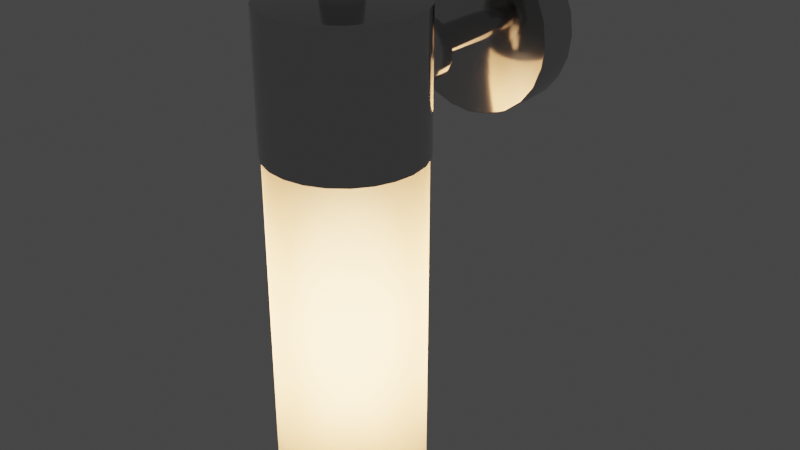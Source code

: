 # Source: conce.blend  (saved by Blender 2.82.7; exported with 4.5.12 LTS)
import bpy
from mathutils import Matrix  # noqa: F401  (used for matrix-valued properties, if any)

bpy.ops.wm.read_factory_settings(use_empty=True)
scene = bpy.context.scene
scene.name = 'Scene'

# ---- collections
col_collection = bpy.data.collections.new('Collection'); scene.collection.children.link(col_collection)

# ---- materials (node trees are filled in below, after node groups)
mat_chrompbr = bpy.data.materials.new('chromPBR')
mat_chrompbr.alpha_threshold = 0.0
mat_chrompbr.roughness = 0.5
mat_glass = bpy.data.materials.new('glass')
mat_glass.alpha_threshold = 0.0
mat_glass.roughness = 0.5
mat_bulb = bpy.data.materials.new('bulb')
mat_bulb.alpha_threshold = 0.0
mat_bulb.roughness = 0.5
mat_edge = bpy.data.materials.new('edge')
mat_edge.alpha_threshold = 0.0
mat_edge.roughness = 0.5
mat_cable = bpy.data.materials.new('cable')
mat_cable.alpha_threshold = 0.0
mat_cable.roughness = 0.5

# ---- node groups
ng_glass = bpy.data.node_groups.new('glass', 'ShaderNodeTree')
_s = ng_glass.interface.new_socket(name='Shader', in_out='OUTPUT', socket_type='NodeSocketShader')
_s = ng_glass.interface.new_socket(name='Color', in_out='INPUT', socket_type='NodeSocketColor')
_s.default_value = (0.9714, 0.964, 0.8566, 1.0)
_s = ng_glass.interface.new_socket(name='Color', in_out='INPUT', socket_type='NodeSocketColor')
_s.default_value = (1.0, 0.9096, 0.8413, 1.0)
_N = ng_glass.nodes; _L = ng_glass.links
n0 = _N.new('ShaderNodeMixShader'); n0.name = 'Mix Shader.001'; n0.location = (212, 176)
n1 = _N.new('ShaderNodeBsdfTransparent'); n1.name = 'Transparent BSDF.001'; n1.location = (177, 7)
n2 = _N.new('ShaderNodeLightPath'); n2.name = 'Light Path'; n2.location = (-309, 373)
n3 = _N.new('ShaderNodeMixShader'); n3.name = 'Mix Shader'; n3.location = (-8, 157)
n4 = _N.new('ShaderNodeBsdfTranslucent'); n4.name = 'Translucent BSDF'; n4.location = (-282, -30)
n5 = _N.new('ShaderNodeMixShader'); n5.name = 'Mix Shader.003'; n5.location = (-199, -135)
n5.inputs[0].default_value = 0.8273
n6 = _N.new('ShaderNodeBsdfTranslucent'); n6.name = 'Translucent BSDF.001'; n6.location = (-397, -373)
n7 = _N.new('ShaderNodeMixShader'); n7.name = 'Mix Shader.002'; n7.location = (459, 166)
n8 = _N.new('ShaderNodeMixShader'); n8.name = 'Mix Shader.004'; n8.location = (681, 174)
n8.inputs[0].default_value = 0.2
n9 = _N.new('ShaderNodeBsdfDiffuse'); n9.name = 'Diffuse BSDF'; n9.location = (468, -12)
n9.inputs[1].default_value = 0.05
n10 = _N.new('ShaderNodeBsdfGlass'); n10.name = 'Glass BSDF'; n10.location = (-377, -179)
n10.distribution = 'BECKMANN'
n10.inputs[1].default_value = 1.0
n10.inputs[2].default_value = 1.55
n11 = _N.new('ShaderNodeGamma'); n11.name = 'Gamma'; n11.location = (-665, -239)
n12 = _N.new('ShaderNodeGamma'); n12.name = 'Gamma.001'; n12.location = (-681, -142)
n13 = _N.new('NodeGroupOutput'); n13.name = 'Group Output'; n13.location = (881, 0)
n14 = _N.new('NodeGroupInput'); n14.name = 'Group Input'; n14.location = (-998, -167)
n15 = _N.new('ShaderNodeValue'); n15.name = 'Value'; n15.location = (-31, 10)
n15.outputs[0].default_value = 1.1
_L.new(n3.outputs[0], n0.inputs[1])
_L.new(n2.outputs[6], n3.inputs[0])
_L.new(n0.outputs[0], n7.inputs[1])
_L.new(n2.outputs[0], n0.inputs[0])
_L.new(n7.outputs[0], n8.inputs[1])
_L.new(n1.outputs[0], n7.inputs[2])
_L.new(n2.outputs[1], n7.inputs[0])
_L.new(n15.outputs[0], n1.inputs[0])
_L.new(n4.outputs[0], n3.inputs[1])
_L.new(n10.outputs[0], n5.inputs[1])
_L.new(n5.outputs[0], n3.inputs[2])
_L.new(n5.outputs[0], n0.inputs[2])
_L.new(n6.outputs[0], n5.inputs[2])
_L.new(n8.outputs[0], n13.inputs[0])
_L.new(n9.outputs[0], n8.inputs[2])
_L.new(n11.outputs[0], n4.inputs[0])
_L.new(n11.outputs[0], n6.inputs[0])
_L.new(n12.outputs[0], n9.inputs[0])
_L.new(n12.outputs[0], n10.inputs[0])
_L.new(n14.outputs[0], n12.inputs[0])
_L.new(n14.outputs[1], n11.inputs[0])
n13.is_active_output = True

# ---- material node trees
mat_chrompbr.use_nodes = True; mat_chrompbr.node_tree.nodes.clear()
_N = mat_chrompbr.node_tree.nodes; _L = mat_chrompbr.node_tree.links
n0 = _N.new('ShaderNodeOutputMaterial'); n0.name = 'Material Output'; n0.location = (747, 323)
n1 = _N.new('ShaderNodeBsdfPrincipled'); n1.name = 'Principled BSDF'; n1.location = (517, 363)
n1.width = 150
n1.subsurface_method = 'BURLEY'
n1.inputs[0].default_value = (0.556, 0.556, 0.556, 1.0)
n1.inputs[1].default_value = 1.0
n1.inputs[2].default_value = 0.1
n1.inputs[3].default_value = 2.97
n1.inputs[9].default_value = (1.0, 1.0, 1.0)
n1.inputs[27].default_value = (0.0, 0.0, 0.0, 1.0)
n1.inputs[28].default_value = 1.0
_L.new(n1.outputs[0], n0.inputs[0])
n0.is_active_output = True
mat_glass.use_nodes = True; mat_glass.node_tree.nodes.clear()
_N = mat_glass.node_tree.nodes; _L = mat_glass.node_tree.links
n0 = _N.new('ShaderNodeOutputMaterial'); n0.name = 'Material Output'; n0.location = (1120, 269)
n1 = _N.new('ShaderNodeGroup'); n1.name = 'Group'; n1.location = (912, 260)
n1.node_tree = ng_glass
n1.inputs[0].default_value = (0.9714, 0.964, 0.8566, 1.0)
n1.inputs[1].default_value = (0.6567, 0.4882, 0.3508, 1.0)
_L.new(n1.outputs[0], n0.inputs[0])
n0.is_active_output = True
mat_bulb.use_nodes = True; mat_bulb.node_tree.nodes.clear()
_N = mat_bulb.node_tree.nodes; _L = mat_bulb.node_tree.links
n0 = _N.new('ShaderNodeEmission'); n0.name = 'Emission'; n0.location = (240, 279)
n0.inputs[1].default_value = 10.0
n1 = _N.new('ShaderNodeValue'); n1.name = 'Value'; n1.location = (34, 176)
n1.outputs[0].default_value = 1.4
n2 = _N.new('ShaderNodeMixShader'); n2.name = 'Mix Shader'; n2.location = (569, 318)
n3 = _N.new('ShaderNodeOutputMaterial'); n3.name = 'Material Output'; n3.location = (1025, 281)
n4 = _N.new('ShaderNodeMixShader'); n4.name = 'Mix Shader.001'; n4.location = (805, 364)
n4.inputs[0].default_value = 0.9
n5 = _N.new('ShaderNodeBsdfTransparent'); n5.name = 'Transparent BSDF'; n5.location = (241, 161)
n6 = _N.new('ShaderNodeBsdfTransparent'); n6.name = 'Transparent BSDF.001'; n6.location = (608, 415)
n7 = _N.new('ShaderNodeLightPath'); n7.name = 'Light Path'; n7.location = (129, 556)
n8 = _N.new('ShaderNodeBlackbody'); n8.name = 'Blackbody'; n8.location = (-42, 261)
n8.inputs[0].default_value = 4000.0
_L.new(n0.outputs[0], n2.inputs[1])
_L.new(n5.outputs[0], n2.inputs[2])
_L.new(n1.outputs[0], n5.inputs[0])
_L.new(n4.outputs[0], n3.inputs[0])
_L.new(n2.outputs[0], n4.inputs[2])
_L.new(n6.outputs[0], n4.inputs[1])
_L.new(n7.outputs[1], n2.inputs[0])
_L.new(n8.outputs[0], n0.inputs[0])
n3.is_active_output = True
mat_edge.use_nodes = True; mat_edge.node_tree.nodes.clear()
_N = mat_edge.node_tree.nodes; _L = mat_edge.node_tree.links
n0 = _N.new('ShaderNodeOutputMaterial'); n0.name = 'Material Output'; n0.location = (747, 323)
n1 = _N.new('ShaderNodeBsdfPrincipled'); n1.name = 'Principled BSDF'; n1.location = (517, 362)
n1.width = 150
n1.subsurface_method = 'BURLEY'
n1.inputs[0].default_value = (0.0, 0.0, 0.0, 1.0)
n1.inputs[1].default_value = 1.0
n1.inputs[2].default_value = 0.7667
n1.inputs[3].default_value = 1.45
n1.inputs[9].default_value = (1.0, 1.0, 1.0)
n1.inputs[27].default_value = (0.0, 0.0, 0.0, 1.0)
n1.inputs[28].default_value = 1.0
_L.new(n1.outputs[0], n0.inputs[0])
n0.is_active_output = True
mat_cable.use_nodes = True; mat_cable.node_tree.nodes.clear()
_N = mat_cable.node_tree.nodes; _L = mat_cable.node_tree.links
n0 = _N.new('ShaderNodeOutputMaterial'); n0.name = 'Material Output'; n0.location = (470, 300)
n1 = _N.new('ShaderNodeBsdfPrincipled'); n1.name = 'Principled BSDF'; n1.location = (240, 301)
n1.width = 150
n1.subsurface_method = 'BURLEY'
n1.inputs[0].default_value = (0.0, 0.0, 0.0, 1.0)
n1.inputs[2].default_value = 0.35
n1.inputs[3].default_value = 1.45
n1.inputs[9].default_value = (1.0, 1.0, 1.0)
n1.inputs[27].default_value = (0.0, 0.0, 0.0, 1.0)
n1.inputs[28].default_value = 1.0
_L.new(n1.outputs[0], n0.inputs[0])
n0.is_active_output = True

# ---- world
world_world = bpy.data.worlds.new('World'); scene.world = world_world
world_world.use_nodes = True; world_world.node_tree.nodes.clear()
_N = world_world.node_tree.nodes; _L = world_world.node_tree.links
n0 = _N.new('ShaderNodeOutputWorld'); n0.name = 'World Output'; n0.location = (300, 300)
n1 = _N.new('ShaderNodeBackground'); n1.name = 'Background'; n1.location = (10, 300)
n1.inputs[0].default_value = (0.05088, 0.05088, 0.05088, 1.0)
_L.new(n1.outputs[0], n0.inputs[0])
n0.is_active_output = True
world_world.color = (0.05088, 0.05088, 0.05088)
world_world.use_sun_shadow = False
world_world.sun_shadow_jitter_overblur = 0.0

# ---- meshes
me_cylinder_003 = bpy.data.meshes.new('Cylinder.003')
me_cylinder_003.from_pydata([(9.611e-06, -0.07747, -0.02566), (0.01078, -0.07605, -0.02566), (0.02082, -0.0719, -0.02566), (0.02944, -0.06528, -0.02566), (0.03606, -0.05666, -0.02566), (0.04022, -0.04662, -0.02566), (0.04163, -0.03585, -0.02566), (0.04022, -0.02508, -0.02566), (0.03606, -0.01504, -0.02566), (0.02944, -0.006417, -0.02566), (0.02082, 0.0001979, -0.02566), (0.01078, 0.004356, -0.02566), (9.626e-06, 0.005774, -0.02566), (-0.01076, 0.004356, -0.02566), (-0.0208, 0.0001979, -0.02566), (-0.02942, -0.006417, -0.02566), (-0.03604, -0.01504, -0.02566), (-0.0402, -0.02508, -0.02566), (-0.04161, -0.03585, -0.02566), (-0.0402, -0.04662, -0.02566), (-0.03604, -0.05666, -0.02566), (-0.02942, -0.06528, -0.02566), (-0.0208, -0.0719, -0.02566), (-0.01076, -0.07605, -0.02566), (9.611e-06, -0.07747, 0.04745), (0.01078, -0.07605, 0.04745), (0.02082, -0.0719, 0.04745), (0.02944, -0.06528, 0.04745), (0.03606, -0.05666, 0.04745), (0.04022, -0.04662, 0.04745), (0.04163, -0.03585, 0.04745), (0.04022, -0.02508, 0.04745), (0.03606, -0.01504, 0.04745), (0.02944, -0.006417, 0.04745), (0.02082, 0.0001979, 0.04745), (0.01078, 0.004356, 0.04745), (9.626e-06, 0.005774, 0.04745), (-0.01076, 0.004356, 0.04745), (-0.0208, 0.0001979, 0.04745), (-0.02942, -0.006417, 0.04745), (-0.03604, -0.01504, 0.04745), (-0.0402, -0.02508, 0.04745), (-0.04161, -0.03585, 0.04745), (-0.0402, -0.04662, 0.04745), (-0.03604, -0.05666, 0.04745), (-0.02942, -0.06528, 0.04745), (-0.0208, -0.0719, 0.04745), (-0.01076, -0.07605, 0.04745), (9.611e-06, -0.07732, 0.04812), (0.01074, -0.07591, 0.04812), (0.02075, -0.07177, 0.04812), (0.02934, -0.06517, 0.04812), (0.03593, -0.05659, 0.04812), (0.04007, -0.04658, 0.04812), (0.04148, -0.03585, 0.04812), (0.04007, -0.02512, 0.04812), (0.03593, -0.01511, 0.04812), (0.02934, -0.006524, 0.04812), (0.02075, 6.686e-05, 0.04812), (0.01074, 0.00421, 0.04812), (9.626e-06, 0.005623, 0.04812), (-0.01072, 0.00421, 0.04812), (-0.02073, 6.688e-05, 0.04812), (-0.02932, -0.006524, 0.04812), (-0.03591, -0.01511, 0.04812), (-0.04005, -0.02512, 0.04812), (-0.04146, -0.03585, 0.04812), (-0.04005, -0.04658, 0.04812), (-0.03591, -0.05659, 0.04812), (-0.02932, -0.06517, 0.04812), (-0.02073, -0.07177, 0.04812), (-0.01072, -0.07591, 0.04812), (9.611e-06, -0.07611, 0.04847), (0.01043, -0.07474, 0.04847), (0.02014, -0.07071, 0.04847), (0.02848, -0.06432, 0.04847), (0.03488, -0.05598, 0.04847), (0.0389, -0.04627, 0.04847), (0.04027, -0.03585, 0.04847), (0.0389, -0.02543, 0.04847), (0.03488, -0.01572, 0.04847), (0.02848, -0.007382, 0.04847), (0.02014, -0.0009838, 0.04847), (0.01043, 0.003038, 0.04847), (9.626e-06, 0.00441, 0.04847), (-0.01041, 0.003038, 0.04847), (-0.02012, -0.0009838, 0.04847), (-0.02846, -0.007382, 0.04847), (-0.03486, -0.01572, 0.04847), (-0.03888, -0.02543, 0.04847), (-0.04025, -0.03585, 0.04847), (-0.03888, -0.04627, 0.04847), (-0.03486, -0.05598, 0.04847), (-0.02846, -0.06432, 0.04847), (-0.02012, -0.07071, 0.04847), (-0.01041, -0.07474, 0.04847), (9.611e-06, -0.04665, 0.04847), (0.002805, -0.04628, 0.04847), (0.005409, -0.0452, 0.04847), (0.007646, -0.04349, 0.04847), (0.009362, -0.04125, 0.04847), (0.01044, -0.03864, 0.04847), (0.01081, -0.03585, 0.04847), (0.01044, -0.03305, 0.04847), (0.009362, -0.03045, 0.04847), (0.007646, -0.02821, 0.04847), (0.005409, -0.0265, 0.04847), (0.002805, -0.02542, 0.04847), (9.611e-06, -0.02505, 0.04847), (-0.002786, -0.02542, 0.04847), (-0.00539, -0.0265, 0.04847), (-0.007627, -0.02821, 0.04847), (-0.009343, -0.03045, 0.04847), (-0.01042, -0.03305, 0.04847), (-0.01079, -0.03585, 0.04847), (-0.01042, -0.03864, 0.04847), (-0.009343, -0.04125, 0.04847), (-0.007627, -0.04349, 0.04847), (-0.00539, -0.0452, 0.04847), (-0.002786, -0.04628, 0.04847), (9.611e-06, -0.04665, 0.07099), (0.002805, -0.04628, 0.07099), (0.005409, -0.0452, 0.07099), (0.007646, -0.04349, 0.07099), (0.009362, -0.04125, 0.07099), (0.01044, -0.03864, 0.07099), (0.01081, -0.03585, 0.07099), (0.01044, -0.03305, 0.07099), (0.009362, -0.03045, 0.07099), (0.007646, -0.02821, 0.07099), (0.005409, -0.0265, 0.07099), (0.002805, -0.02542, 0.07099), (9.611e-06, -0.02505, 0.07099), (-0.002786, -0.02542, 0.07099), (-0.00539, -0.0265, 0.07099), (-0.007627, -0.02821, 0.07099), (-0.009343, -0.03045, 0.07099), (-0.01042, -0.03305, 0.07099), (-0.01079, -0.03585, 0.07099), (-0.01042, -0.03864, 0.07099), (-0.009343, -0.04125, 0.07099), (-0.007627, -0.04349, 0.07099), (-0.00539, -0.0452, 0.07099), (-0.002786, -0.04628, 0.07099), (9.611e-06, -0.04649, 0.07142), (0.002763, -0.04613, 0.07142), (0.005329, -0.04506, 0.07142), (0.007533, -0.04337, 0.07142), (0.009223, -0.04117, 0.07142), (0.01029, -0.0386, 0.07142), (0.01065, -0.03585, 0.07142), (0.01029, -0.0331, 0.07142), (0.009223, -0.03053, 0.07142), (0.007533, -0.02833, 0.07142), (0.005329, -0.02664, 0.07142), (0.002763, -0.02557, 0.07142), (9.611e-06, -0.02521, 0.07142), (-0.002744, -0.02557, 0.07142), (-0.00531, -0.02664, 0.07142), (-0.007513, -0.02833, 0.07142), (-0.009204, -0.03053, 0.07142), (-0.01027, -0.0331, 0.07142), (-0.01063, -0.03585, 0.07142), (-0.01027, -0.0386, 0.07142), (-0.009204, -0.04117, 0.07142), (-0.007513, -0.04337, 0.07142), (-0.00531, -0.04506, 0.07142), (-0.002744, -0.04613, 0.07142), (9.611e-06, -0.04587, 0.07174), (0.002602, -0.04552, 0.07174), (0.005018, -0.04452, 0.07174), (0.007092, -0.04293, 0.07174), (0.008684, -0.04086, 0.07174), (0.009684, -0.03844, 0.07174), (0.01003, -0.03585, 0.07174), (0.009684, -0.03326, 0.07174), (0.008684, -0.03084, 0.07174), (0.007092, -0.02877, 0.07174), (0.005018, -0.02718, 0.07174), (0.002602, -0.02617, 0.07174), (9.611e-06, -0.02583, 0.07174), (-0.002583, -0.02617, 0.07174), (-0.004998, -0.02718, 0.07174), (-0.007073, -0.02877, 0.07174), (-0.008664, -0.03084, 0.07174), (-0.009665, -0.03326, 0.07174), (-0.01001, -0.03585, 0.07174), (-0.009665, -0.03844, 0.07174), (-0.008664, -0.04086, 0.07174), (-0.007073, -0.04293, 0.07174), (-0.004998, -0.04452, 0.07174), (-0.002583, -0.04552, 0.07174), (9.611e-06, -0.07636, -0.2331), (9.611e-06, -0.07636, -0.02566), (0.01049, -0.07498, -0.2331), (0.01049, -0.07498, -0.02566), (0.02026, -0.07093, -0.2331), (0.02026, -0.07093, -0.02566), (0.02865, -0.06449, -0.2331), (0.02865, -0.06449, -0.02566), (0.03509, -0.0561, -0.2331), (0.03509, -0.0561, -0.02566), (0.03914, -0.04633, -0.2331), (0.03914, -0.04633, -0.02566), (0.04052, -0.03585, -0.2331), (0.04052, -0.03585, -0.02566), (0.03914, -0.02536, -0.2331), (0.03914, -0.02536, -0.02566), (0.03509, -0.01559, -0.2331), (0.03509, -0.01559, -0.02566), (0.02865, -0.007205, -0.2331), (0.02865, -0.007205, -0.02566), (0.02026, -0.0007677, -0.2331), (0.02026, -0.0007677, -0.02566), (0.01049, 0.003279, -0.2331), (0.01049, 0.003279, -0.02566), (9.626e-06, 0.004659, -0.2331), (9.626e-06, 0.004659, -0.02566), (-0.01047, 0.003279, -0.2331), (-0.01047, 0.003279, -0.02566), (-0.02024, -0.0007677, -0.2331), (-0.02024, -0.0007677, -0.02566), (-0.02863, -0.007205, -0.2331), (-0.02863, -0.007205, -0.02566), (-0.03507, -0.01559, -0.2331), (-0.03507, -0.01559, -0.02566), (-0.03912, -0.02536, -0.2331), (-0.03912, -0.02536, -0.02566), (-0.0405, -0.03585, -0.2331), (-0.0405, -0.03585, -0.02566), (-0.03912, -0.04633, -0.2331), (-0.03912, -0.04633, -0.02566), (-0.03507, -0.0561, -0.2331), (-0.03507, -0.0561, -0.02566), (-0.02863, -0.06449, -0.2331), (-0.02863, -0.06449, -0.02566), (-0.02024, -0.07093, -0.2331), (-0.02024, -0.07093, -0.02566), (-0.01047, -0.07498, -0.2331), (-0.01047, -0.07498, -0.02566), (-9.28e-05, -0.03585, -0.04031), (0.005902, -0.0423, -0.04761), (0.01071, -0.04747, -0.06808), (0.01338, -0.05034, -0.09765), (0.01338, -0.05034, -0.1305), (0.01071, -0.04747, -0.1601), (0.005902, -0.0423, -0.1805), (0.008386, -0.03585, -0.04761), (0.01519, -0.03585, -0.06808), (0.01896, -0.03585, -0.09765), (0.01896, -0.03585, -0.1305), (0.01519, -0.03585, -0.1601), (0.008386, -0.03585, -0.1805), (0.005902, -0.0294, -0.04761), (0.01071, -0.02423, -0.06808), (0.01338, -0.02136, -0.09765), (0.01338, -0.02136, -0.1305), (0.01071, -0.02423, -0.1601), (0.005902, -0.0294, -0.1805), (-9.28e-05, -0.02673, -0.04761), (-9.28e-05, -0.01942, -0.06808), (-9.28e-05, -0.01536, -0.09765), (-9.28e-05, -0.01536, -0.1305), (-9.28e-05, -0.01942, -0.1601), (-9.28e-05, -0.02673, -0.1805), (-0.006088, -0.0294, -0.04761), (-0.0109, -0.02423, -0.06808), (-0.01356, -0.02136, -0.09765), (-0.01356, -0.02136, -0.1305), (-0.0109, -0.02423, -0.1601), (-0.006088, -0.0294, -0.1805), (-0.008571, -0.03585, -0.04761), (-0.01537, -0.03585, -0.06808), (-0.01914, -0.03585, -0.09765), (-0.01914, -0.03585, -0.1305), (-0.01537, -0.03585, -0.1601), (-0.008571, -0.03585, -0.1805), (-9.28e-05, -0.03585, -0.1878), (-0.006088, -0.0423, -0.04761), (-0.0109, -0.04747, -0.06808), (-0.01356, -0.05034, -0.09765), (-0.01356, -0.05034, -0.1305), (-0.0109, -0.04747, -0.1601), (-0.006088, -0.0423, -0.1805), (-9.28e-05, -0.04497, -0.04761), (-9.28e-05, -0.05228, -0.06808), (-9.28e-05, -0.05634, -0.09765), (-9.28e-05, -0.05634, -0.1305), (-9.28e-05, -0.05228, -0.1601), (-9.28e-05, -0.04497, -0.1805), (9.611e-06, 0.02381, 0.02877), (0.00447, 0.02381, 0.02818), (0.008627, 0.02381, 0.02646), (0.0122, 0.02381, 0.02372), (0.01494, 0.02381, 0.02015), (0.01666, 0.02381, 0.016), (0.01724, 0.02381, 0.01154), (0.01666, 0.02381, 0.007075), (0.01494, 0.02381, 0.002918), (0.0122, 0.02381, -0.0006512), (0.008627, 0.02381, -0.00339), (0.00447, 0.02381, -0.005112), (9.611e-06, 0.02381, -0.005699), (-0.004451, 0.02381, -0.005112), (-0.008608, 0.02381, -0.00339), (-0.01218, 0.02381, -0.0006512), (-0.01492, 0.02381, 0.002918), (-0.01664, 0.02381, 0.007075), (-0.01723, 0.02381, 0.01154), (-0.01664, 0.02381, 0.016), (-0.01492, 0.02381, 0.02015), (-0.01218, 0.02381, 0.02372), (-0.008608, 0.02381, 0.02646), (-0.004451, 0.02381, 0.02818), (9.611e-06, 0.02409, 0.02871), (0.004454, 0.02409, 0.02812), (0.008596, 0.02409, 0.02641), (0.01215, 0.02409, 0.02368), (0.01488, 0.02409, 0.02012), (0.0166, 0.02409, 0.01598), (0.01718, 0.02409, 0.01154), (0.0166, 0.02409, 0.007091), (0.01488, 0.02409, 0.00295), (0.01215, 0.02409, -0.0006069), (0.008596, 0.02409, -0.003336), (0.004454, 0.02409, -0.005051), (9.611e-06, 0.02409, -0.005637), (-0.004435, 0.02409, -0.005051), (-0.008577, 0.02409, -0.003336), (-0.01213, 0.02409, -0.0006069), (-0.01486, 0.02409, 0.00295), (-0.01658, 0.02409, 0.007091), (-0.01716, 0.02409, 0.01154), (-0.01658, 0.02409, 0.01598), (-0.01486, 0.02409, 0.02012), (-0.01213, 0.02409, 0.02368), (-0.008577, 0.02409, 0.02641), (-0.004435, 0.02409, 0.02812), (9.611e-06, 0.02423, 0.0191), (0.001968, 0.02423, 0.01884), (0.003793, 0.02423, 0.01809), (0.00536, 0.02423, 0.01689), (0.006562, 0.02423, 0.01532), (0.007318, 0.02423, 0.01349), (0.007576, 0.02423, 0.01154), (0.007318, 0.02423, 0.009578), (0.006562, 0.02423, 0.007753), (0.00536, 0.02423, 0.006186), (0.003793, 0.02423, 0.004983), (0.001968, 0.02423, 0.004227), (9.611e-06, 0.02423, 0.003969), (-0.001949, 0.02423, 0.004227), (-0.003774, 0.02423, 0.004983), (-0.005341, 0.02423, 0.006186), (-0.006543, 0.02423, 0.007753), (-0.007299, 0.02423, 0.009578), (-0.007557, 0.02423, 0.01154), (-0.007299, 0.02423, 0.01349), (-0.006543, 0.02423, 0.01532), (-0.005341, 0.02423, 0.01689), (-0.003774, 0.02423, 0.01809), (-0.001949, 0.02423, 0.01884), (9.611e-06, -0.0008096, 0.02877), (0.00447, -0.0008096, 0.02818), (0.008627, -0.0008096, 0.02646), (0.0122, -0.0008096, 0.02372), (0.01494, -0.0008096, 0.02015), (0.01666, -0.0008096, 0.016), (0.01724, -0.0008096, 0.01154), (0.01666, -0.0008096, 0.007075), (0.01494, -0.0008096, 0.002918), (0.0122, -0.0008096, -0.0006512), (0.008627, -0.0008096, -0.00339), (0.00447, -0.0008096, -0.005112), (9.611e-06, -0.0008096, -0.005699), (-0.004451, -0.0008096, -0.005112), (-0.008608, -0.0008096, -0.00339), (-0.01218, -0.0008096, -0.0006512), (-0.01492, -0.0008096, 0.002918), (-0.01664, -0.0008096, 0.007075), (-0.01723, -0.0008096, 0.01154), (-0.01664, -0.0008096, 0.016), (-0.01492, -0.0008096, 0.02015), (-0.01218, -0.0008096, 0.02372), (-0.008608, -0.0008096, 0.02646), (-0.004451, -0.0008096, 0.02818), (0.004324, 0.02423, 0.02764), (9.611e-06, 0.02423, 0.02821), (0.008345, 0.02423, 0.02597), (0.0118, 0.02423, 0.02332), (0.01445, 0.02423, 0.01987), (0.01611, 0.02423, 0.01585), (0.01668, 0.02423, 0.01154), (0.01611, 0.02423, 0.007221), (0.01445, 0.02423, 0.003201), (0.0118, 0.02423, -0.0002518), (0.008345, 0.02423, -0.002901), (0.004324, 0.02423, -0.004566), (9.611e-06, 0.02423, -0.005134), (-0.004305, 0.02423, -0.004566), (-0.008325, 0.02423, -0.002901), (-0.01178, 0.02423, -0.0002518), (-0.01443, 0.02423, 0.003201), (-0.01609, 0.02423, 0.007221), (-0.01666, 0.02423, 0.01154), (-0.01609, 0.02423, 0.01585), (-0.01443, 0.02423, 0.01987), (-0.01178, 0.02423, 0.02332), (-0.008325, 0.02423, 0.02597), (-0.004305, 0.02423, 0.02764), (0.001968, 0.06246, 0.01884), (9.611e-06, 0.06246, 0.0191), (0.003793, 0.06246, 0.01809), (0.00536, 0.06246, 0.01689), (0.006562, 0.06246, 0.01532), (0.007318, 0.06246, 0.01349), (0.007576, 0.06246, 0.01154), (0.007318, 0.06246, 0.009578), (0.006562, 0.06246, 0.007753), (0.00536, 0.06246, 0.006186), (0.003793, 0.06246, 0.004983), (0.001968, 0.06246, 0.004227), (9.611e-06, 0.06246, 0.003969), (-0.001949, 0.06246, 0.004227), (-0.003774, 0.06246, 0.004983), (-0.005341, 0.06246, 0.006186), (-0.006543, 0.06246, 0.007753), (-0.007299, 0.06246, 0.009578), (-0.007557, 0.06246, 0.01154), (-0.007299, 0.06246, 0.01349), (-0.006543, 0.06246, 0.01532), (-0.005341, 0.06246, 0.01689), (-0.003774, 0.06246, 0.01809), (-0.001949, 0.06246, 0.01884), (0.01204, 0.08632, 0.05645), (9.611e-06, 0.08632, 0.05803), (0.02326, 0.08632, 0.0518), (0.03289, 0.08632, 0.04441), (0.04027, 0.08632, 0.03478), (0.04492, 0.08632, 0.02357), (0.0465, 0.08632, 0.01154), (0.04492, 0.08632, -0.0004978), (0.04027, 0.08632, -0.01171), (0.03289, 0.08632, -0.02134), (0.02326, 0.08632, -0.02873), (0.01204, 0.08632, -0.03337), (9.656e-06, 0.08632, -0.03496), (-0.01202, 0.08632, -0.03337), (-0.02324, 0.08632, -0.02873), (-0.03287, 0.08632, -0.02134), (-0.04026, 0.08632, -0.01171), (-0.0449, 0.08632, -0.0004978), (-0.04648, 0.08632, 0.01154), (-0.0449, 0.08632, 0.02357), (-0.04026, 0.08632, 0.03478), (-0.03287, 0.08632, 0.04441), (-0.02324, 0.08632, 0.0518), (-0.01202, 0.08632, 0.05645), (0.01204, 0.06359, 0.05645), (0.01175, 0.06246, 0.05535), (0.01196, 0.06279, 0.05613), (9.611e-06, 0.06246, 0.0569), (9.611e-06, 0.06359, 0.05803), (9.611e-06, 0.06279, 0.0577), (0.02326, 0.06359, 0.0518), (0.02269, 0.06246, 0.05082), (0.02309, 0.06279, 0.05151), (0.03289, 0.06359, 0.04441), (0.03209, 0.06246, 0.04361), (0.03265, 0.06279, 0.04418), (0.04027, 0.06359, 0.03478), (0.0393, 0.06246, 0.03422), (0.03999, 0.06279, 0.03462), (0.04492, 0.06359, 0.02357), (0.04383, 0.06246, 0.02328), (0.0446, 0.06279, 0.02348), (0.0465, 0.06359, 0.01154), (0.04537, 0.06246, 0.01154), (0.04617, 0.06279, 0.01154), (0.04492, 0.06359, -0.0004978), (0.04383, 0.06246, -0.000205), (0.0446, 0.06279, -0.000412), (0.04027, 0.06359, -0.01171), (0.0393, 0.06246, -0.01115), (0.03999, 0.06279, -0.01155), (0.03289, 0.06359, -0.02134), (0.03209, 0.06246, -0.02054), (0.03265, 0.06279, -0.02111), (0.02326, 0.06359, -0.02873), (0.02269, 0.06246, -0.02775), (0.02309, 0.06279, -0.02844), (0.01204, 0.06359, -0.03337), (0.01175, 0.06246, -0.03228), (0.01196, 0.06279, -0.03305), (9.656e-06, 0.06359, -0.03496), (9.656e-06, 0.06246, -0.03383), (9.656e-06, 0.06279, -0.03463), (-0.01202, 0.06359, -0.03337), (-0.01173, 0.06246, -0.03228), (-0.01194, 0.06279, -0.03305), (-0.02324, 0.06359, -0.02873), (-0.02267, 0.06246, -0.02775), (-0.02307, 0.06279, -0.02844), (-0.03287, 0.06359, -0.02134), (-0.03207, 0.06246, -0.02054), (-0.03263, 0.06279, -0.02111), (-0.04026, 0.06359, -0.01171), (-0.03928, 0.06246, -0.01115), (-0.03997, 0.06279, -0.01155), (-0.0449, 0.06359, -0.0004978), (-0.04381, 0.06246, -0.000205), (-0.04458, 0.06279, -0.0004121), (-0.04648, 0.06359, 0.01154), (-0.04535, 0.06246, 0.01154), (-0.04615, 0.06279, 0.01154), (-0.0449, 0.06359, 0.02357), (-0.04381, 0.06246, 0.02328), (-0.04458, 0.06279, 0.02348), (-0.04026, 0.06359, 0.03478), (-0.03928, 0.06246, 0.03422), (-0.03997, 0.06279, 0.03462), (-0.03287, 0.06359, 0.04441), (-0.03207, 0.06246, 0.04361), (-0.03263, 0.06279, 0.04418), (-0.02324, 0.06359, 0.0518), (-0.02267, 0.06246, 0.05082), (-0.02307, 0.06279, 0.05151), (-0.01202, 0.06359, 0.05645), (-0.01173, 0.06246, 0.05535), (-0.01194, 0.06279, 0.05613)], [], [(23, 47, 46, 22), (1, 25, 24, 0), (16, 40, 39, 15), (9, 33, 32, 8), (0, 24, 47, 23), (2, 26, 25, 1), (17, 41, 40, 16), (10, 34, 33, 9), (3, 27, 26, 2), (18, 42, 41, 17), (11, 35, 34, 10), (4, 28, 27, 3), (19, 43, 42, 18), (12, 36, 35, 11), (5, 29, 28, 4), (20, 44, 43, 19), (13, 37, 36, 12), (6, 30, 29, 5), (21, 45, 44, 20), (14, 38, 37, 13), (7, 31, 30, 6), (22, 46, 45, 21), (15, 39, 38, 14), (8, 32, 31, 7), (38, 62, 61, 37), (31, 55, 54, 30), (46, 70, 69, 45), (39, 63, 62, 38), (32, 56, 55, 31), (47, 71, 70, 46), (25, 49, 48, 24), (40, 64, 63, 39), (33, 57, 56, 32), (24, 48, 71, 47), (26, 50, 49, 25), (41, 65, 64, 40), (34, 58, 57, 33), (27, 51, 50, 26), (42, 66, 65, 41), (35, 59, 58, 34), (28, 52, 51, 27), (43, 67, 66, 42), (36, 60, 59, 35), (29, 53, 52, 28), (44, 68, 67, 43), (37, 61, 60, 36), (30, 54, 53, 29), (45, 69, 68, 44), (51, 75, 74, 50), (66, 90, 89, 65), (59, 83, 82, 58), (52, 76, 75, 51), (67, 91, 90, 66), (60, 84, 83, 59), (53, 77, 76, 52), (68, 92, 91, 67), (61, 85, 84, 60), (54, 78, 77, 53), (69, 93, 92, 68), (62, 86, 85, 61), (55, 79, 78, 54), (70, 94, 93, 69), (63, 87, 86, 62), (56, 80, 79, 55), (71, 95, 94, 70), (49, 73, 72, 48), (64, 88, 87, 63), (57, 81, 80, 56), (48, 72, 95, 71), (50, 74, 73, 49), (65, 89, 88, 64), (58, 82, 81, 57), (99, 123, 122, 98), (114, 138, 137, 113), (107, 131, 130, 106), (100, 124, 123, 99), (115, 139, 138, 114), (108, 132, 131, 107), (101, 125, 124, 100), (116, 140, 139, 115), (109, 133, 132, 108), (102, 126, 125, 101), (117, 141, 140, 116), (110, 134, 133, 109), (103, 127, 126, 102), (118, 142, 141, 117), (111, 135, 134, 110), (104, 128, 127, 103), (119, 143, 142, 118), (97, 121, 120, 96), (112, 136, 135, 111), (105, 129, 128, 104), (96, 120, 143, 119), (98, 122, 121, 97), (113, 137, 136, 112), (106, 130, 129, 105), (136, 160, 159, 135), (129, 153, 152, 128), (120, 144, 167, 143), (122, 146, 145, 121), (137, 161, 160, 136), (130, 154, 153, 129), (123, 147, 146, 122), (138, 162, 161, 137), (131, 155, 154, 130), (124, 148, 147, 123), (139, 163, 162, 138), (132, 156, 155, 131), (125, 149, 148, 124), (140, 164, 163, 139), (133, 157, 156, 132), (126, 150, 149, 125), (141, 165, 164, 140), (134, 158, 157, 133), (127, 151, 150, 126), (142, 166, 165, 141), (135, 159, 158, 134), (128, 152, 151, 127), (143, 167, 166, 142), (121, 145, 144, 120), (149, 173, 172, 148), (164, 188, 187, 163), (157, 181, 180, 156), (150, 174, 173, 149), (165, 189, 188, 164), (158, 182, 181, 157), (151, 175, 174, 150), (166, 190, 189, 165), (159, 183, 182, 158), (152, 176, 175, 151), (167, 191, 190, 166), (145, 169, 168, 144), (160, 184, 183, 159), (153, 177, 176, 152), (144, 168, 191, 167), (146, 170, 169, 145), (161, 185, 184, 160), (154, 178, 177, 153), (147, 171, 170, 146), (162, 186, 185, 161), (155, 179, 178, 154), (148, 172, 171, 147), (163, 187, 186, 162), (156, 180, 179, 155), (192, 194, 195, 193), (194, 196, 197, 195), (196, 198, 199, 197), (198, 200, 201, 199), (200, 202, 203, 201), (202, 204, 205, 203), (204, 206, 207, 205), (206, 208, 209, 207), (208, 210, 211, 209), (210, 212, 213, 211), (212, 214, 215, 213), (214, 216, 217, 215), (216, 218, 219, 217), (218, 220, 221, 219), (220, 222, 223, 221), (222, 224, 225, 223), (224, 226, 227, 225), (226, 228, 229, 227), (228, 230, 231, 229), (230, 232, 233, 231), (232, 234, 235, 233), (234, 236, 237, 235), (236, 238, 239, 237), (238, 192, 193, 239), (287, 244, 243, 286), (285, 242, 241, 284), (277, 246, 289), (288, 245, 244, 287), (286, 243, 242, 285), (284, 241, 240), (289, 246, 245, 288), (246, 252, 251, 245), (244, 250, 249, 243), (242, 248, 247, 241), (277, 252, 246), (245, 251, 250, 244), (243, 249, 248, 242), (241, 247, 240), (250, 256, 255, 249), (248, 254, 253, 247), (277, 258, 252), (251, 257, 256, 250), (249, 255, 254, 248), (247, 253, 240), (252, 258, 257, 251), (277, 264, 258), (257, 263, 262, 256), (255, 261, 260, 254), (253, 259, 240), (258, 264, 263, 257), (256, 262, 261, 255), (254, 260, 259, 253), (277, 270, 264), (263, 269, 268, 262), (261, 267, 266, 260), (259, 265, 240), (264, 270, 269, 263), (262, 268, 267, 261), (260, 266, 265, 259), (267, 273, 272, 266), (265, 271, 240), (270, 276, 275, 269), (268, 274, 273, 267), (266, 272, 271, 265), (277, 276, 270), (269, 275, 274, 268), (276, 283, 282, 275), (274, 281, 280, 273), (272, 279, 278, 271), (277, 283, 276), (275, 282, 281, 274), (273, 280, 279, 272), (271, 278, 240), (283, 289, 288, 282), (281, 287, 286, 280), (279, 285, 284, 278), (277, 289, 283), (282, 288, 287, 281), (280, 286, 285, 279), (278, 284, 240), (73, 74, 75, 76, 77, 78, 79, 80, 81, 82, 83, 84, 85, 86, 87, 88, 89, 90, 91, 92, 93, 94, 95, 72), (169, 170, 171, 172, 173, 174, 175, 176, 177, 178, 179, 180, 181, 182, 183, 184, 185, 186, 187, 188, 189, 190, 191, 168), (0, 23, 239, 193), (23, 22, 237, 239), (22, 21, 235, 237), (21, 20, 233, 235), (20, 19, 231, 233), (19, 18, 229, 231), (18, 17, 227, 229), (17, 16, 225, 227), (16, 15, 223, 225), (15, 14, 221, 223), (14, 13, 219, 221), (13, 12, 217, 219), (12, 11, 215, 217), (11, 10, 213, 215), (10, 9, 211, 213), (9, 8, 209, 211), (8, 7, 207, 209), (7, 6, 205, 207), (6, 5, 203, 205), (5, 4, 201, 203), (4, 3, 199, 201), (3, 2, 197, 199), (2, 1, 195, 197), (1, 0, 193, 195), (304, 328, 327, 303), (297, 321, 320, 296), (312, 336, 335, 311), (305, 329, 328, 304), (298, 322, 321, 297), (313, 337, 336, 312), (291, 315, 314, 290), (306, 330, 329, 305), (299, 323, 322, 298), (290, 314, 337, 313), (292, 316, 315, 291), (307, 331, 330, 306), (300, 324, 323, 299), (293, 317, 316, 292), (308, 332, 331, 307), (301, 325, 324, 300), (294, 318, 317, 293), (309, 333, 332, 308), (302, 326, 325, 301), (295, 319, 318, 294), (310, 334, 333, 309), (303, 327, 326, 302), (296, 320, 319, 295), (311, 335, 334, 310), (317, 389, 388, 316), (332, 404, 403, 331), (325, 397, 396, 324), (318, 390, 389, 317), (333, 405, 404, 332), (326, 398, 397, 325), (319, 391, 390, 318), (334, 406, 405, 333), (327, 399, 398, 326), (320, 392, 391, 319), (335, 407, 406, 334), (328, 400, 399, 327), (321, 393, 392, 320), (336, 408, 407, 335), (329, 401, 400, 328), (322, 394, 393, 321), (337, 409, 408, 336), (315, 386, 387, 314), (330, 402, 401, 329), (323, 395, 394, 322), (314, 387, 409, 337), (316, 388, 386, 315), (331, 403, 402, 330), (324, 396, 395, 323), (355, 427, 426, 354), (295, 367, 368, 296), (310, 382, 383, 311), (303, 375, 376, 304), (296, 368, 369, 297), (311, 383, 384, 312), (304, 376, 377, 305), (297, 369, 370, 298), (312, 384, 385, 313), (290, 362, 363, 291), (305, 377, 378, 306), (298, 370, 371, 299), (313, 385, 362, 290), (291, 363, 364, 292), (306, 378, 379, 307), (299, 371, 372, 300), (292, 364, 365, 293), (307, 379, 380, 308), (300, 372, 373, 301), (293, 365, 366, 294), (308, 380, 381, 309), (301, 373, 374, 302), (294, 366, 367, 295), (309, 381, 382, 310), (302, 374, 375, 303), (338, 387, 386, 339), (339, 386, 388, 340), (340, 388, 389, 341), (341, 389, 390, 342), (342, 390, 391, 343), (343, 391, 392, 344), (344, 392, 393, 345), (345, 393, 394, 346), (346, 394, 395, 347), (347, 395, 396, 348), (348, 396, 397, 349), (349, 397, 398, 350), (350, 398, 399, 351), (351, 399, 400, 352), (352, 400, 401, 353), (353, 401, 402, 354), (354, 402, 403, 355), (355, 403, 404, 356), (356, 404, 405, 357), (357, 405, 406, 358), (358, 406, 407, 359), (359, 407, 408, 360), (360, 408, 409, 361), (361, 409, 387, 338), (479, 441, 440, 476), (348, 420, 419, 347), (341, 413, 412, 340), (356, 428, 427, 355), (349, 421, 420, 348), (342, 414, 413, 341), (357, 429, 428, 356), (350, 422, 421, 349), (343, 415, 414, 342), (358, 430, 429, 357), (351, 423, 422, 350), (344, 416, 415, 343), (359, 431, 430, 358), (352, 424, 423, 351), (345, 417, 416, 344), (360, 432, 431, 359), (353, 425, 424, 352), (346, 418, 417, 345), (361, 433, 432, 360), (339, 410, 411, 338), (354, 426, 425, 353), (347, 419, 418, 346), (338, 411, 433, 361), (340, 412, 410, 339), (491, 445, 444, 488), (524, 456, 455, 521), (503, 449, 448, 500), (482, 442, 441, 479), (527, 457, 456, 524), (506, 450, 449, 503), (485, 443, 442, 482), (464, 436, 434, 458), (509, 451, 450, 506), (420, 489, 486, 419), (467, 437, 436, 464), (410, 459, 461, 411), (512, 452, 451, 509), (488, 444, 443, 485), (470, 438, 437, 467), (515, 453, 452, 512), (494, 446, 445, 491), (473, 439, 438, 470), (518, 454, 453, 515), (497, 447, 446, 494), (476, 440, 439, 473), (521, 455, 454, 518), (500, 448, 447, 497), (434, 436, 437, 438, 439, 440, 441, 442, 443, 444, 445, 446, 447, 448, 449, 450, 451, 452, 453, 454, 455, 456, 457, 435), (413, 468, 465, 412), (428, 513, 510, 427), (421, 492, 489, 420), (414, 471, 468, 413), (429, 516, 513, 428), (422, 495, 492, 421), (415, 474, 471, 414), (430, 519, 516, 429), (423, 498, 495, 422), (416, 477, 474, 415), (431, 522, 519, 430), (424, 501, 498, 423), (417, 480, 477, 416), (432, 525, 522, 431), (425, 504, 501, 424), (418, 483, 480, 417), (433, 528, 525, 432), (412, 465, 459, 410), (426, 507, 504, 425), (419, 486, 483, 418), (411, 461, 528, 433), (462, 435, 457, 527), (427, 510, 507, 426), (459, 460, 463, 461), (460, 458, 462, 463), (465, 466, 460, 459), (466, 464, 458, 460), (468, 469, 466, 465), (469, 467, 464, 466), (471, 472, 469, 468), (472, 470, 467, 469), (474, 475, 472, 471), (475, 473, 470, 472), (477, 478, 475, 474), (478, 476, 473, 475), (480, 481, 478, 477), (481, 479, 476, 478), (483, 484, 481, 480), (484, 482, 479, 481), (486, 487, 484, 483), (487, 485, 482, 484), (489, 490, 487, 486), (490, 488, 485, 487), (492, 493, 490, 489), (493, 491, 488, 490), (495, 496, 493, 492), (496, 494, 491, 493), (498, 499, 496, 495), (499, 497, 494, 496), (501, 502, 499, 498), (502, 500, 497, 499), (504, 505, 502, 501), (505, 503, 500, 502), (507, 508, 505, 504), (508, 506, 503, 505), (510, 511, 508, 507), (511, 509, 506, 508), (513, 514, 511, 510), (514, 512, 509, 511), (516, 517, 514, 513), (517, 515, 512, 514), (519, 520, 517, 516), (520, 518, 515, 517), (522, 523, 520, 519), (523, 521, 518, 520), (525, 526, 523, 522), (526, 524, 521, 523), (528, 529, 526, 525), (529, 527, 524, 526), (461, 463, 529, 528), (463, 462, 527, 529), (458, 434, 435, 462)])
me_cylinder_003.polygons.foreach_set('use_smooth', [True] * 467)
me_cylinder_003.polygons.foreach_set('material_index', [0, 0, 0, 0, 0, 0, 0, 0, 0, 0, 0, 0, 0, 0, 0, 0, 0, 0, 0, 0, 0, 0, 0, 0, 0, 0, 0, 0, 0, 0, 0, 0, 0, 0, 0, 0, 0, 0, 0, 0, 0, 0, 0, 0, 0, 0, 0, 0, 0, 0, 0, 0, 0, 0, 0, 0, 0, 0, 0, 0, 0, 0, 0, 0, 0, 0, 0, 0, 0, 0, 0, 0, 0, 0, 0, 0, 0, 0, 0, 0, 0, 0, 0, 0, 0, 0, 0, 0, 0, 0, 0, 0, 0, 0, 0, 0, 0, 0, 0, 0, 0, 0, 0, 0, 0, 0, 0, 0, 0, 0, 0, 0, 0, 0, 0, 0, 0, 0, 0, 0, 0, 0, 0, 0, 0, 0, 0, 0, 0, 0, 0, 0, 0, 0, 0, 0, 0, 0, 0, 0, 0, 0, 0, 0, 1, 1, 1, 1, 1, 1, 1, 1, 1, 1, 1, 1, 1, 1, 1, 1, 1, 1, 1, 1, 1, 1, 1, 1, 2, 2, 2, 2, 2, 2, 2, 2, 2, 2, 2, 2, 2, 2, 2, 2, 2, 2, 2, 2, 2, 2, 2, 2, 2, 2, 2, 2, 2, 2, 2, 2, 2, 2, 2, 2, 2, 2, 2, 2, 2, 2, 2, 2, 2, 2, 2, 2, 2, 2, 2, 2, 2, 2, 2, 2, 0, 0, 3, 3, 3, 3, 3, 3, 3, 3, 3, 3, 3, 3, 3, 3, 3, 3, 3, 3, 3, 3, 3, 3, 3, 3, 0, 0, 0, 0, 0, 0, 0, 0, 0, 0, 0, 0, 0, 0, 0, 0, 0, 0, 0, 0, 0, 0, 0, 0, 0, 0, 0, 0, 0, 0, 0, 0, 0, 0, 0, 0, 0, 0, 0, 0, 0, 0, 0, 0, 0, 0, 0, 0, 0, 0, 0, 0, 0, 0, 0, 0, 0, 0, 0, 0, 0, 0, 0, 0, 0, 0, 0, 0, 0, 0, 0, 0, 0, 0, 0, 0, 0, 0, 0, 0, 0, 0, 0, 0, 0, 0, 0, 0, 0, 0, 0, 0, 0, 0, 0, 0, 0, 0, 0, 0, 0, 0, 0, 0, 0, 0, 0, 0, 0, 0, 0, 0, 0, 0, 0, 0, 0, 0, 0, 0, 0, 0, 0, 0, 0, 0, 0, 0, 0, 0, 0, 0, 0, 0, 0, 0, 0, 0, 0, 0, 0, 0, 0, 0, 0, 0, 0, 0, 0, 0, 0, 0, 0, 0, 0, 0, 0, 0, 0, 0, 0, 0, 0, 0, 0, 0, 0, 0, 0, 0, 0, 0, 0, 0, 0, 0, 0, 0, 0, 0, 0, 0, 0, 0, 0, 0, 0, 0, 0, 0, 0, 0, 0, 0, 0, 0, 0, 0, 0, 0, 0, 0, 0, 0, 0, 0, 0, 0, 0, 0, 0, 0, 0, 0, 0, 0, 0])
me_cylinder_003.materials.append(mat_chrompbr)
me_cylinder_003.materials.append(mat_glass)
me_cylinder_003.materials.append(mat_bulb)
me_cylinder_003.materials.append(mat_edge)
me_cylinder_003.materials.append(mat_cable)
me_cylinder_003.use_remesh_preserve_volume = False
me_cylinder_003.use_remesh_preserve_attributes = False
me_cylinder_003.use_mirror_vertex_groups = False
me_cylinder_003.update()

# ---- objects
ob_sconce = bpy.data.objects.new('sconce', me_cylinder_003)

# ---- transforms, parenting, visibility, modifiers, constraints
ob_sconce.location = (0.0, 0.0, 0.0)
ob_sconce.lineart.crease_threshold = 0.0
_m = ob_sconce.modifiers.new('EdgeSplit', 'EDGE_SPLIT')

# ---- collection membership
col_collection.objects.link(ob_sconce)

# ---- scene / render settings (as saved in the file)
scene.frame_start = 1; scene.frame_end = 250; scene.frame_set(0)
scene.render.engine = 'CYCLES'
scene.cycles.use_denoising = False
scene.cycles.samples = 128
scene.cycles.sampling_pattern = 'TABULATED_SOBOL'
scene.cycles.use_adaptive_sampling = False
scene.cycles.use_light_tree = False
scene.view_settings.view_transform = 'Filmic'
bpy.context.view_layer.update()

# ---- added for rendering (the .blend has no active camera): camera
cam_auto = bpy.data.cameras.new('AutoCamera')
cam_auto.lens = 50.0
cam_auto.sensor_width = 36.0
cam_auto.clip_end = 1000.0
ob_auto_camera = bpy.data.objects.new('AutoCamera', cam_auto)
scene.collection.objects.link(ob_auto_camera)
ob_auto_camera.location = (0.331521, -0.393393, 0.184547)
ob_auto_camera.rotation_euler = (1.09748, -7.21219e-08, 0.694738)
scene.camera = ob_auto_camera
bpy.context.view_layer.update()
